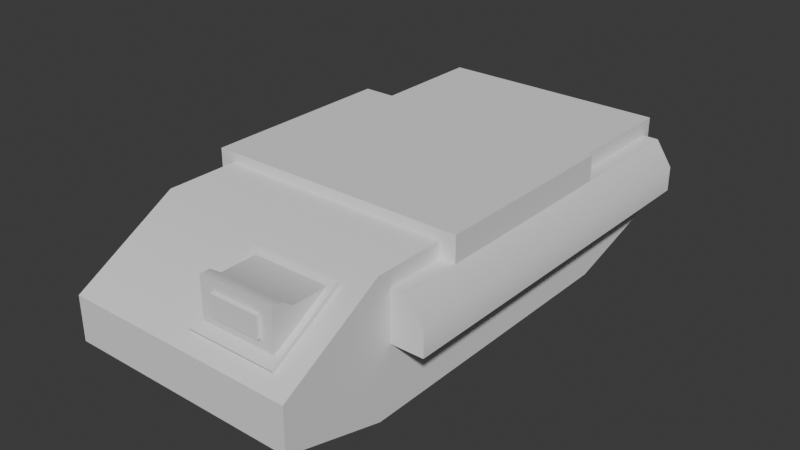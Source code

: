 # Source: Chassis_Combat_A.blend  (saved by Blender 4.0.36; exported with 4.5.12 LTS)
import bpy
from mathutils import Matrix  # noqa: F401  (used for matrix-valued properties, if any)

bpy.ops.wm.read_factory_settings(use_empty=True)
scene = bpy.context.scene
scene.name = 'Scene'

# ---- collections
col_collection = bpy.data.collections.new('Collection'); scene.collection.children.link(col_collection)

# ---- world
world_world = bpy.data.worlds.new('World'); scene.world = world_world
world_world.use_nodes = True; world_world.node_tree.nodes.clear()
_N = world_world.node_tree.nodes; _L = world_world.node_tree.links
n0 = _N.new('ShaderNodeOutputWorld'); n0.name = 'World Output'; n0.location = (300, 300)
n1 = _N.new('ShaderNodeBackground'); n1.name = 'Background'; n1.location = (10, 300)
n1.inputs[0].default_value = (0.05088, 0.05088, 0.05088, 1.0)
_L.new(n1.outputs[0], n0.inputs[0])
n0.is_active_output = True
world_world.color = (0.05088, 0.05088, 0.05088)
world_world.use_sun_shadow = False
world_world.sun_shadow_jitter_overblur = 0.0

# ---- meshes
me_mesh = bpy.data.meshes.new('Mesh')
me_mesh.from_pydata([(-102.6, -234.5, 56.16), (102.6, -234.5, 56.16), (-102.6, 213.3, 56.16), (102.6, 213.3, 56.16), (-102.6, -234.5, 94.8), (102.6, -234.5, 94.8), (-102.6, 213.3, 146.1), (102.6, 213.3, 146.1), (-102.6, -144.6, 30.18), (-102.6, 123.4, 30.18), (102.6, 123.4, 30.18), (102.6, -144.6, 30.18), (102.6, -144.6, 146.1), (102.6, 123.4, 146.1), (-102.6, 123.4, 146.1), (-102.6, -144.6, 146.1), (10.77, -215.2, 101.4), (76.91, -215.2, 101.4), (10.77, -165.7, 101.4), (76.91, -165.7, 101.4), (10.77, -215.2, 145.2), (76.91, -215.2, 145.2), (10.77, -165.7, 138.6), (76.91, -165.7, 138.6), (10.77, -206.2, 101.4), (10.77, -197.2, 101.4), (76.91, -197.2, 101.4), (76.91, -206.2, 101.4), (76.91, -206.2, 145.2), (76.91, -197.2, 138.6), (10.77, -197.2, 138.6), (10.77, -206.2, 145.2), (-130.7, -132.8, 88.41), (-102.6, -132.8, 88.41), (-130.7, 205.0, 88.41), (-102.6, 205.0, 88.41), (-116.2, -132.8, 132.2), (-102.6, -132.8, 132.2), (-116.2, 205.0, 132.2), (-102.6, 205.0, 132.2), (-102.6, -132.8, 110.3), (-130.7, -132.8, 110.3), (-102.6, 205.0, 110.3), (-130.7, 205.0, 110.3), (130.7, -132.8, 88.41), (102.6, -132.8, 88.41), (130.7, 205.0, 88.41), (102.6, 205.0, 88.41), (116.2, -132.8, 132.2), (102.6, -132.8, 132.2), (116.2, 205.0, 132.2), (102.6, 205.0, 132.2), (102.6, -132.8, 110.3), (130.7, -132.8, 110.3), (102.6, 205.0, 110.3), (130.7, 205.0, 110.3), (-116.2, -80.8, 132.2), (116.2, -80.8, 132.2), (-116.2, 94.31, 132.2), (116.2, 94.31, 132.2), (-116.2, -80.8, 154.6), (116.2, -80.8, 154.6), (-116.2, 94.31, 154.6), (116.2, 94.31, 154.6), (4.105, -160.8, 141.5), (82.23, -160.8, 141.5), (82.23, -157.3, 135.5), (4.105, -157.3, 135.5), (82.23, -223.4, 105.4), (4.105, -223.4, 105.4), (4.105, -219.9, 99.33), (82.23, -219.9, 99.33), (22.87, -218.2, 136.5), (65.7, -218.2, 136.5), (65.7, -213.5, 136.5), (22.87, -213.5, 136.5), (65.7, -218.2, 118.6), (22.87, -218.2, 118.6), (22.87, -213.5, 118.6), (65.7, -213.5, 118.6), (-63.83, 234.5, 112.9), (-63.83, 234.5, 66.21), (-63.83, 211.0, 66.21), (-63.83, 211.0, 136.6), (63.83, 211.0, 136.6), (63.83, 234.5, 112.9), (63.83, 234.5, 66.21), (63.83, 211.0, 66.21)], [], [(9, 10, 11), (11, 8, 9), (13, 14, 15), (15, 12, 13), (0, 1, 5), (5, 4, 0), (11, 10, 13), (13, 12, 11), (2, 6, 7), (7, 3, 2), (9, 8, 15), (15, 14, 9), (2, 3, 10), (10, 9, 2), (1, 0, 8), (8, 11, 1), (7, 6, 14), (14, 13, 7), (4, 5, 12), (12, 15, 4), (3, 7, 13), (13, 10, 3), (5, 1, 11), (11, 12, 5), (0, 4, 15), (15, 8, 0), (6, 2, 9), (9, 14, 6), (25, 26, 27), (27, 24, 25), (29, 30, 31), (31, 28, 29), (16, 17, 21), (21, 20, 16), (26, 29, 28), (28, 27, 26), (18, 22, 23), (23, 19, 18), (24, 31, 30), (30, 25, 24), (18, 19, 26), (26, 25, 18), (17, 16, 24), (24, 27, 17), (23, 22, 30), (30, 29, 23), (20, 21, 28), (28, 31, 20), (19, 23, 29), (29, 26, 19), (21, 17, 27), (27, 28, 21), (16, 20, 31), (31, 24, 16), (22, 18, 25), (25, 30, 22), (32, 34, 35), (35, 33, 32), (36, 37, 39), (39, 38, 36), (33, 40, 41), (41, 32, 33), (34, 43, 42), (42, 35, 34), (32, 41, 43), (43, 34, 32), (37, 36, 41), (41, 40, 37), (38, 39, 42), (42, 43, 38), (36, 38, 43), (43, 41, 36), (44, 45, 47), (47, 46, 44), (48, 50, 51), (51, 49, 48), (45, 44, 53), (53, 52, 45), (46, 47, 54), (54, 55, 46), (44, 46, 55), (55, 53, 44), (49, 52, 53), (53, 48, 49), (50, 55, 54), (54, 51, 50), (48, 53, 55), (55, 50, 48), (60, 61, 63), (63, 62, 60), (56, 57, 61), (61, 60, 56), (57, 59, 63), (63, 61, 57), (59, 58, 62), (62, 63, 59), (58, 56, 60), (60, 62, 58), (69, 68, 65), (65, 64, 69), (70, 69, 64), (64, 67, 70), (65, 66, 67), (67, 64, 65), (69, 70, 71), (71, 68, 69), (68, 71, 66), (66, 65, 68), (77, 76, 73), (73, 72, 77), (78, 77, 72), (72, 75, 78), (73, 74, 75), (75, 72, 73), (77, 78, 79), (79, 76, 77), (76, 79, 74), (74, 73, 76), (81, 82, 83), (83, 80, 81), (84, 85, 80), (80, 83, 84), (86, 81, 80), (80, 85, 86), (82, 81, 86), (86, 87, 82), (87, 86, 85), (85, 84, 87)])
me_mesh.polygons.foreach_set('use_smooth', [True] * 128)
_k = set([(0, 1), (0, 4), (0, 8), (1, 5), (1, 11), (2, 3), (2, 6), (2, 9), (3, 7), (3, 10), (4, 5), (4, 15), (5, 12), (6, 7), (6, 14), (7, 13), (8, 9), (10, 11), (12, 13), (14, 15), (16, 17), (16, 20), (16, 24), (17, 21), (17, 27), (18, 19), (18, 22), (18, 25), (19, 23), (19, 26), (20, 21), (20, 31), (21, 28), (22, 23), (22, 30), (23, 29), (24, 25), (26, 27), (28, 29), (30, 31), (32, 33), (32, 34), (32, 41), (34, 35), (34, 43), (36, 37), (36, 38), (36, 39), (36, 41), (37, 41), (38, 39), (38, 43), (44, 45), (44, 46), (44, 47), (44, 53), (45, 53), (46, 47), (46, 55), (48, 49), (48, 50), (48, 53), (50, 51), (50, 55), (56, 60), (57, 61), (58, 62), (59, 63), (60, 61), (60, 62), (61, 63), (62, 63), (64, 65), (64, 67), (64, 69), (64, 70), (65, 66), (65, 67), (65, 68), (66, 68), (68, 69), (68, 71), (69, 70), (69, 71), (72, 73), (72, 75), (72, 77), (72, 78), (73, 74), (73, 75), (73, 76), (74, 76), (76, 77), (76, 79), (77, 78), (77, 79), (80, 81), (80, 83), (80, 84), (81, 82), (81, 83), (81, 86), (82, 86), (84, 85), (85, 86), (85, 87), (86, 87)])
me_mesh.attributes.new('sharp_edge', 'BOOLEAN', 'EDGE').data.foreach_set('value', [ (min(e.vertices), max(e.vertices)) in _k for e in me_mesh.edges])
_uv = me_mesh.uv_layers.new(name='UVChannel_1')
_uv.uv.foreach_set('vector', [0.8581, 0.5921, 0.8581, 0.5256, 0.9246, 0.5256, 0.9246, 0.5256, 0.9246, 0.5921, 0.8581, 0.5921, 0.9101, 0.5256, 0.9101, 0.5921, 0.8581, 0.5921, 0.8581, 0.5921, 0.8581, 0.5256, 0.9101, 0.5256, 0.7039, 0.7303, 0.654, 0.7303, 0.654, 0.7175, 0.654, 0.7175, 0.7039, 0.7175, 0.7039, 0.7303, 0.5452, 0.7152, 0.6695, 0.7152, 0.6695, 0.6486, 0.6695, 0.6486, 0.5452, 0.6486, 0.5452, 0.7152, 0.8683, 0.993, 0.8683, 0.9597, 0.9348, 0.9597, 0.9348, 0.9597, 0.9348, 0.993, 0.8683, 0.993, 0.6695, 0.7152, 0.5452, 0.7152, 0.5452, 0.6486, 0.5452, 0.6486, 0.6695, 0.6486, 0.6695, 0.7152, 0.9348, 0.993, 0.8683, 0.993, 0.8683, 0.9597, 0.8683, 0.9597, 0.9348, 0.9597, 0.9348, 0.993, 0.8683, 0.9597, 0.9348, 0.9597, 0.9348, 0.993, 0.9348, 0.993, 0.8683, 0.993, 0.8683, 0.9597, 0.9246, 0.5256, 0.9246, 0.5921, 0.9101, 0.5921, 0.9101, 0.5921, 0.9101, 0.5256, 0.9246, 0.5256, 0.9348, 0.993, 0.8683, 0.993, 0.8683, 0.9597, 0.8683, 0.9597, 0.9348, 0.9597, 0.9348, 0.993, 0.7112, 0.7152, 0.7112, 0.6486, 0.6695, 0.6486, 0.6695, 0.6486, 0.6695, 0.7152, 0.7112, 0.7152, 0.5035, 0.6486, 0.5035, 0.7152, 0.5452, 0.7152, 0.5452, 0.7152, 0.5452, 0.6486, 0.5035, 0.6486, 0.5035, 0.7152, 0.5035, 0.6486, 0.5452, 0.6486, 0.5452, 0.6486, 0.5452, 0.7152, 0.5035, 0.7152, 0.7112, 0.6486, 0.7112, 0.7152, 0.6695, 0.7152, 0.6695, 0.7152, 0.6695, 0.6486, 0.7112, 0.6486, 0.4508, 0.05838, 0.4508, 0.09148, 0.4437, 0.09148, 0.4437, 0.09148, 0.4437, 0.05838, 0.4508, 0.05838, 0.4614, 0.09148, 0.4614, 0.05838, 0.4702, 0.05838, 0.4702, 0.05838, 0.4702, 0.09148, 0.4614, 0.09148, 0.4702, 0.05838, 0.4702, 0.09148, 0.4367, 0.09148, 0.4367, 0.09148, 0.4367, 0.05838, 0.4702, 0.05838, 0.4577, 0.09149, 0.4577, 0.05838, 0.4639, 0.05838, 0.4639, 0.05838, 0.4639, 0.09148, 0.4577, 0.09149, 0.4702, 0.09148, 0.4367, 0.09148, 0.4367, 0.05838, 0.4367, 0.05838, 0.4702, 0.05838, 0.4702, 0.09148, 0.4419, 0.09149, 0.4419, 0.05838, 0.4482, 0.05838, 0.4482, 0.05838, 0.4482, 0.09149, 0.4419, 0.09149, 0.4702, 0.05838, 0.4702, 0.09148, 0.4508, 0.09148, 0.4508, 0.09148, 0.4508, 0.05838, 0.4702, 0.05838, 0.4367, 0.09148, 0.4367, 0.05838, 0.4437, 0.05838, 0.4437, 0.05838, 0.4437, 0.09148, 0.4367, 0.09148, 0.4367, 0.09148, 0.4367, 0.05838, 0.4614, 0.05838, 0.4614, 0.05838, 0.4614, 0.09148, 0.4367, 0.09148, 0.2523, 0.3915, 0.2356, 0.3915, 0.2356, 0.3874, 0.2356, 0.3874, 0.2523, 0.3874, 0.2523, 0.3915, 0.4367, 0.09149, 0.4367, 0.05838, 0.4577, 0.05838, 0.4577, 0.05838, 0.4577, 0.09149, 0.4367, 0.09149, 0.4702, 0.05838, 0.4702, 0.09148, 0.4639, 0.09148, 0.4639, 0.09148, 0.4639, 0.05838, 0.4702, 0.05838, 0.4367, 0.09148, 0.4367, 0.05838, 0.4419, 0.05838, 0.4419, 0.05838, 0.4419, 0.09149, 0.4367, 0.09148, 0.4702, 0.05838, 0.4702, 0.09149, 0.4482, 0.09149, 0.4482, 0.09149, 0.4482, 0.05838, 0.4702, 0.05838, 0.2113, 0.6102, 0.01197, 0.6103, 0.01197, 0.5974, 0.01197, 0.5974, 0.2113, 0.5974, 0.2113, 0.6102, 0.01197, 0.6103, 0.01197, 0.5974, 0.2113, 0.5974, 0.2113, 0.5974, 0.2113, 0.6103, 0.01197, 0.6103, 0.2035, 0.6125, 0.2035, 0.6249, 0.1908, 0.6249, 0.1908, 0.6249, 0.1908, 0.6125, 0.2035, 0.6125, 0.2035, 0.6125, 0.2035, 0.6249, 0.1908, 0.6249, 0.1908, 0.6249, 0.1908, 0.6125, 0.2035, 0.6125, 0.01197, 0.6102, 0.01197, 0.5974, 0.2113, 0.5974, 0.2113, 0.5974, 0.2113, 0.6102, 0.01197, 0.6102, 0.2035, 0.6377, 0.1908, 0.6377, 0.1908, 0.6249, 0.1908, 0.6249, 0.2035, 0.6249, 0.2035, 0.6377, 0.2035, 0.6377, 0.1908, 0.6377, 0.1908, 0.6249, 0.1908, 0.6249, 0.2035, 0.6249, 0.2035, 0.6377, 0.01197, 0.5974, 0.2113, 0.5974, 0.2113, 0.6103, 0.2113, 0.6103, 0.01197, 0.6103, 0.01197, 0.5974, 0.2113, 0.6102, 0.2113, 0.5974, 0.01197, 0.5974, 0.01197, 0.5974, 0.01197, 0.6103, 0.2113, 0.6102, 0.01197, 0.6103, 0.2113, 0.6103, 0.2113, 0.5974, 0.2113, 0.5974, 0.01197, 0.5974, 0.01197, 0.6103, 0.2035, 0.6125, 0.1908, 0.6125, 0.1908, 0.6249, 0.1908, 0.6249, 0.2035, 0.6249, 0.2035, 0.6125, 0.2035, 0.6125, 0.1908, 0.6125, 0.1908, 0.6249, 0.1908, 0.6249, 0.2035, 0.6249, 0.2035, 0.6125, 0.01197, 0.6102, 0.2113, 0.6102, 0.2113, 0.5974, 0.2113, 0.5974, 0.01197, 0.5974, 0.01197, 0.6102, 0.2035, 0.6377, 0.2035, 0.6249, 0.1908, 0.6249, 0.1908, 0.6249, 0.1908, 0.6377, 0.2035, 0.6377, 0.2035, 0.6377, 0.2035, 0.6249, 0.1908, 0.6249, 0.1908, 0.6249, 0.1908, 0.6377, 0.2035, 0.6377, 0.01197, 0.5974, 0.01197, 0.6103, 0.2113, 0.6103, 0.2113, 0.6103, 0.2113, 0.5974, 0.01197, 0.5974, 0.9246, 0.1131, 0.8581, 0.1131, 0.8581, 0.04656, 0.8581, 0.04656, 0.9246, 0.04656, 0.9246, 0.1131, 0.7039, 0.2509, 0.654, 0.2509, 0.654, 0.2385, 0.654, 0.2385, 0.7039, 0.2385, 0.7039, 0.2509, 0.7039, 0.2509, 0.654, 0.2509, 0.654, 0.2385, 0.654, 0.2385, 0.7039, 0.2385, 0.7039, 0.2509, 0.7039, 0.2509, 0.654, 0.2509, 0.654, 0.2385, 0.654, 0.2385, 0.7039, 0.2385, 0.7039, 0.2509, 0.7039, 0.2509, 0.654, 0.2509, 0.654, 0.2385, 0.654, 0.2385, 0.7039, 0.2385, 0.7039, 0.2509, 0.7677, 0.2521, 0.7552, 0.2521, 0.7552, 0.2397, 0.7552, 0.2397, 0.7677, 0.2397, 0.7677, 0.2521, 0.7604, 0.3758, 0.7604, 0.38, 0.7521, 0.38, 0.7521, 0.38, 0.7521, 0.3758, 0.7604, 0.3758, 0.7604, 0.3758, 0.7604, 0.38, 0.7521, 0.38, 0.7521, 0.38, 0.7521, 0.3758, 0.7604, 0.3758, 0.7604, 0.3758, 0.7604, 0.38, 0.7521, 0.38, 0.7521, 0.38, 0.7521, 0.3758, 0.7604, 0.3758, 0.7604, 0.3758, 0.7604, 0.38, 0.7521, 0.38, 0.7521, 0.38, 0.7521, 0.3758, 0.7604, 0.3758, 0.3191, 0.02579, 0.3067, 0.02579, 0.3067, 0.01334, 0.3067, 0.01334, 0.3191, 0.01334, 0.3191, 0.02579, 0.3168, 0.02924, 0.3168, 0.03339, 0.3085, 0.03339, 0.3085, 0.03339, 0.3085, 0.02924, 0.3168, 0.02924, 0.3168, 0.02924, 0.3168, 0.03339, 0.3085, 0.03339, 0.3085, 0.03339, 0.3085, 0.02924, 0.3168, 0.02924, 0.3168, 0.02924, 0.3168, 0.03339, 0.3085, 0.03339, 0.3085, 0.03339, 0.3085, 0.02924, 0.3168, 0.02924, 0.3168, 0.02924, 0.3168, 0.03339, 0.3085, 0.03339, 0.3085, 0.03339, 0.3085, 0.02924, 0.3168, 0.02924, 0.7604, 0.3758, 0.7604, 0.38, 0.7521, 0.38, 0.7521, 0.38, 0.7521, 0.3758, 0.7604, 0.3758, 0.7604, 0.3758, 0.7604, 0.38, 0.7521, 0.38, 0.7521, 0.38, 0.7521, 0.3758, 0.7604, 0.3758, 0.7677, 0.2521, 0.7552, 0.2521, 0.7552, 0.2397, 0.7552, 0.2397, 0.7677, 0.2397, 0.7677, 0.2521, 0.7604, 0.3758, 0.7604, 0.38, 0.7521, 0.38, 0.7521, 0.38, 0.7521, 0.3758, 0.7604, 0.3758, 0.7604, 0.3758, 0.7604, 0.38, 0.7521, 0.38, 0.7521, 0.38, 0.7521, 0.3758, 0.7604, 0.3758])
me_mesh.update()
me_mesh.normals_split_custom_set([tuple(v) for v in zip(*[iter([-3.851e-08, 0.1403, -0.9901, -1.049e-08, 0.1403, -0.9901, 2.568e-08, -0.1403, -0.9901, 2.568e-08, -0.1403, -0.9901, 6.99e-09, -0.1403, -0.9901, -3.851e-08, 0.1403, -0.9901, 1.191e-08, 0.0, 1.0, 7.101e-08, 0.0, 1.0, -1.074e-07, -0.2562, 0.9666, -1.074e-07, -0.2562, 0.9666, -1.352e-07, -0.2562, 0.9666, 1.191e-08, 0.0, 1.0, -6.553e-08, -1.0, 8.684e-07, 0.0, -1.0, 0.0, -8.802e-09, -1.0, 1.166e-07, -8.802e-09, -1.0, 1.166e-07, -7.433e-08, -1.0, 9.85e-07, -6.553e-08, -1.0, 8.684e-07, 1.0, 1.735e-07, 1.503e-07, 1.0, -1.479e-07, 1.053e-06, 1.0, -3.793e-07, 6.533e-07, 1.0, -3.793e-07, 6.533e-07, 1.0, 2.637e-07, 7.184e-14, 1.0, 1.735e-07, 1.503e-07, 0.0, 1.0, 0.0, 0.0, 1.0, 0.0, 0.0, 1.0, 0.0, 0.0, 1.0, 0.0, 0.0, 1.0, 0.0, 0.0, 1.0, 0.0, -1.0, 4.012e-07, -6.713e-07, -1.0, 2.552e-07, -1.977e-13, -1.0, 1.803e-07, -1.639e-07, -1.0, 1.803e-07, -1.639e-07, -1.0, 6.563e-07, -1.053e-06, -1.0, 4.012e-07, -6.713e-07, -5.55e-08, 0.2777, -0.9607, 0.0, 0.2777, -0.9607, -1.049e-08, 0.1403, -0.9901, -1.049e-08, 0.1403, -0.9901, -3.851e-08, 0.1403, -0.9901, -5.55e-08, 0.2777, -0.9607, 3.7e-08, -0.2777, -0.9607, 0.0, -0.2777, -0.9607, 6.99e-09, -0.1403, -0.9901, 6.99e-09, -0.1403, -0.9901, 2.568e-08, -0.1403, -0.9901, 3.7e-08, -0.2777, -0.9607, 0.0, 0.0, 1.0, 0.0, 0.0, 1.0, 7.101e-08, 0.0, 1.0, 7.101e-08, 0.0, 1.0, 1.191e-08, 0.0, 1.0, 0.0, 0.0, 1.0, -1.566e-07, -0.4953, 0.8687, -9.196e-08, -0.4953, 0.8687, -1.352e-07, -0.2562, 0.9666, -1.352e-07, -0.2562, 0.9666, -1.074e-07, -0.2562, 0.9666, -1.566e-07, -0.4953, 0.8687, 1.0, -8.041e-07, 6.068e-07, 1.0, -1.45e-06, 0.0, 1.0, -3.793e-07, 6.533e-07, 1.0, -3.793e-07, 6.533e-07, 1.0, -1.479e-07, 1.053e-06, 1.0, -8.041e-07, 6.068e-07, 1.0, -5.124e-08, 0.0, 1.0, 0.0, 0.0, 1.0, 1.735e-07, 1.503e-07, 1.0, 1.735e-07, 1.503e-07, 1.0, 2.637e-07, 7.184e-14, 1.0, -5.124e-08, 0.0, -1.0, -1.462e-07, 0.0, -1.0, -2.812e-07, 0.0, -1.0, 1.803e-07, -1.639e-07, -1.0, 1.803e-07, -1.639e-07, -1.0, 2.552e-07, -1.977e-13, -1.0, -1.462e-07, 0.0, -1.0, 8.121e-07, -6.11e-07, -1.0, 1.209e-07, 0.0, -1.0, 4.012e-07, -6.713e-07, -1.0, 4.012e-07, -6.713e-07, -1.0, 6.563e-07, -1.053e-06, -1.0, 8.121e-07, -6.11e-07, 0.0, 0.0, -1.0, 0.0, 0.0, -1.0, 0.0, 0.0, -1.0, 0.0, 0.0, -1.0, 0.0, 0.0, -1.0, 0.0, 0.0, -1.0, 0.0, 0.3104, 0.9506, 0.0, 0.3104, 0.9506, 0.0, 0.3104, 0.9506, 0.0, 0.3104, 0.9506, 0.0, 0.3104, 0.9506, 0.0, 0.3104, 0.9506, 0.0, -1.0, 0.0, 0.0, -1.0, 0.0, 0.0, -1.0, 0.0, 0.0, -1.0, 0.0, 0.0, -1.0, 0.0, 0.0, -1.0, 0.0, 1.0, 4.707e-08, 0.0, 1.0, 4.247e-07, 0.0, 1.0, 2.135e-07, 0.0, 1.0, 2.135e-07, 0.0, 1.0, 0.0, 0.0, 1.0, 4.707e-08, 0.0, 7.522e-08, 1.0, 0.0, 0.0, 1.0, 0.0, 1.555e-07, 1.0, 0.0, 1.555e-07, 1.0, 0.0, 2.307e-07, 1.0, 0.0, 7.522e-08, 1.0, 0.0, -1.0, 0.0, 0.0, -1.0, 0.0, 0.0, -1.0, 0.0, 0.0, -1.0, 0.0, 0.0, -1.0, 0.0, 0.0, -1.0, 0.0, 0.0, 0.0, 0.0, -1.0, 0.0, 0.0, -1.0, 0.0, 0.0, -1.0, 0.0, 0.0, -1.0, 0.0, 0.0, -1.0, 0.0, 0.0, -1.0, 0.0, 0.0, -1.0, 0.0, 0.0, -1.0, 0.0, 0.0, -1.0, 0.0, 0.0, -1.0, 0.0, 0.0, -1.0, 0.0, 0.0, -1.0, 0.0, 0.0, 1.0, 0.0, 0.0, 1.0, 0.0, 0.3104, 0.9506, 0.0, 0.3104, 0.9506, 0.0, 0.3104, 0.9506, 0.0, 0.0, 1.0, 0.0, 0.0, 1.0, 0.0, 0.0, 1.0, 0.0, 0.3104, 0.9506, 0.0, 0.3104, 0.9506, 0.0, 0.3104, 0.9506, 0.0, 0.0, 1.0, 1.0, 0.0, 0.0, 1.0, 0.0, 0.0, 1.0, 4.247e-07, 0.0, 1.0, 4.247e-07, 0.0, 1.0, 4.707e-08, 0.0, 1.0, 0.0, 0.0, 1.0, 0.0, 0.0, 1.0, 0.0, 0.0, 1.0, 0.0, 0.0, 1.0, 0.0, 0.0, 1.0, 2.135e-07, 0.0, 1.0, 0.0, 0.0, -1.0, 0.0, 0.0, -1.0, 0.0, 0.0, -1.0, 0.0, 0.0, -1.0, 0.0, 0.0, -1.0, 0.0, 0.0, -1.0, 0.0, 0.0, -1.0, 0.0, 0.0, -1.0, 0.0, 0.0, -1.0, 0.0, 0.0, -1.0, 0.0, 0.0, -1.0, 0.0, 0.0, -1.0, 0.0, 0.0, 5.031e-07, 0.0, -1.0, -6.659e-07, 0.0, -1.0, -6.007e-07, 0.0, -1.0, -6.007e-07, 0.0, -1.0, 5.682e-07, 0.0, -1.0, 5.031e-07, 0.0, -1.0, -1.707e-06, 0.0, 1.0, -1.707e-06, 0.0, 1.0, -1.707e-06, 0.0, 1.0, 1.707e-06, 0.0, 1.0, 1.707e-06, 0.0, 1.0, 1.707e-06, 0.0, 1.0, 1.086e-06, -1.0, 1.128e-06, 1.086e-06, -1.0, 1.19e-06, 1.086e-06, -1.0, 1.352e-06, 1.086e-06, -1.0, 1.352e-06, 1.086e-06, -1.0, 1.587e-06, 1.086e-06, -1.0, 1.128e-06, 1.086e-06, 1.0, 1.587e-06, 1.086e-06, 1.0, 1.281e-06, 1.292e-06, 1.0, 1.341e-06, 1.292e-06, 1.0, 1.341e-06, 1.086e-06, 1.0, 1.587e-06, 1.086e-06, 1.0, 1.587e-06, -1.0, 0.0, 0.0, -0.9573, 0.0, 0.2892, -0.9573, 0.0, 0.2892, -0.9573, 0.0, 0.2892, -1.0, 0.0, 0.0, -1.0, 0.0, 0.0, 2.253e-06, -1.0, 0.0, 2.253e-06, -1.0, 0.0, 2.253e-06, -1.0, 0.0, 1.086e-06, -1.0, 1.352e-06, 1.086e-06, -1.0, 1.19e-06, 1.086e-06, -1.0, 1.587e-06, 1.636e-06, 1.0, 1.195e-06, 2.253e-06, 1.0, 1.647e-06, 1.292e-06, 1.0, 1.341e-06, 1.292e-06, 1.0, 1.341e-06, 1.086e-06, 1.0, 1.281e-06, 1.636e-06, 1.0, 1.195e-06, -0.8327, 0.0, 0.5537, -0.8327, 0.0, 0.5537, -0.9573, 0.0, 0.2892, -0.9573, 0.0, 0.2892, -0.9573, 0.0, 0.2892, -0.8327, 0.0, 0.5537, -4.114e-07, 0.0, -1.0, -4.114e-07, 0.0, -1.0, -4.114e-07, 0.0, -1.0, 8.227e-07, 0.0, -1.0, 8.227e-07, 0.0, -1.0, 8.227e-07, 0.0, -1.0, 1.676e-06, 0.0, 1.0, -1.651e-06, 0.0, 1.0, -1.564e-06, 0.0, 1.0, -1.564e-06, 0.0, 1.0, 1.763e-06, 0.0, 1.0, 1.676e-06, 0.0, 1.0, -1.086e-06, -1.0, 1.587e-06, -1.086e-06, -1.0, 1.587e-06, -1.086e-06, -1.0, 1.587e-06, -1.314e-06, -1.0, 9.574e-07, -1.086e-06, -1.0, 1.19e-06, -1.086e-06, -1.0, 7.935e-07, -1.086e-06, 1.0, 1.587e-06, -1.086e-06, 1.0, 1.587e-06, -1.292e-06, 1.0, 1.598e-06, -1.292e-06, 1.0, 1.598e-06, -1.086e-06, 1.0, 1.587e-06, -1.086e-06, 1.0, 1.587e-06, 1.0, 0.0, 0.0, 1.0, 0.0, 0.0, 0.9573, 0.0, 0.2892, 0.9573, 0.0, 0.2892, 0.9573, 0.0, 0.2892, 1.0, 0.0, 0.0, -1.578e-06, -1.0, 9.184e-07, -1.086e-06, -1.0, 1.19e-06, -1.314e-06, -1.0, 9.574e-07, -1.314e-06, -1.0, 9.574e-07, -2.253e-06, -1.0, 0.0, -1.578e-06, -1.0, 9.184e-07, -1.636e-06, 1.0, 1.615e-06, -1.086e-06, 1.0, 1.587e-06, -1.292e-06, 1.0, 1.598e-06, -1.292e-06, 1.0, 1.598e-06, -2.253e-06, 1.0, 1.647e-06, -1.636e-06, 1.0, 1.615e-06, 0.8327, 0.0, 0.5537, 0.9573, 0.0, 0.2892, 0.9573, 0.0, 0.2892, 0.9573, 0.0, 0.2892, 0.8327, 0.0, 0.5537, 0.8327, 0.0, 0.5537, 0.0, 0.0, 1.0, 0.0, 0.0, 1.0, 0.0, 0.0, 1.0, 0.0, 0.0, 1.0, 0.0, 0.0, 1.0, 0.0, 0.0, 1.0, 0.0, -1.0, 0.0, 0.0, -1.0, 0.0, 0.0, -1.0, 0.0, 0.0, -1.0, 0.0, 0.0, -1.0, 0.0, 0.0, -1.0, 0.0, 1.0, 0.0, 0.0, 1.0, 0.0, 0.0, 1.0, 0.0, 0.0, 1.0, 0.0, 0.0, 1.0, 0.0, 0.0, 1.0, 0.0, 0.0, 0.0, 1.0, 0.0, 0.0, 1.0, 0.0, 0.0, 1.0, 0.0, 0.0, 1.0, 0.0, 0.0, 1.0, 0.0, 0.0, 1.0, 0.0, -1.0, 0.0, 0.0, -1.0, 0.0, 0.0, -1.0, 0.0, 0.0, -1.0, 0.0, 0.0, -1.0, 0.0, 0.0, -1.0, 0.0, 0.0, 0.0, -0.5, 0.866, 0.0, -0.5, 0.866, 0.0, -0.5, 0.866, 0.0, -0.5, 0.866, 0.0, -0.5, 0.866, 0.0, -0.5, 0.866, -1.0, -6.031e-08, 0.0, -1.0, -6.031e-08, 0.0, -1.0, -6.031e-08, 0.0, -1.0, 6.031e-08, 0.0, -1.0, 6.031e-08, 0.0, -1.0, 6.031e-08, 0.0, 0.0, 0.866, 0.5, 0.0, 0.866, 0.5, 0.0, 0.866, 0.5, 0.0, 0.866, 0.5, 0.0, 0.866, 0.5, 0.0, 0.866, 0.5, 0.0, -0.866, -0.5, 0.0, -0.866, -0.5, 0.0, -0.866, -0.5, 0.0, -0.866, -0.5, 0.0, -0.866, -0.5, 0.0, -0.866, -0.5, 1.0, 0.0, 0.0, 1.0, 0.0, 0.0, 1.0, 0.0, 0.0, 1.0, -9.65e-07, 0.0, 1.0, -9.65e-07, 0.0, 1.0, -9.65e-07, 0.0, 0.0, -1.0, 0.0, 0.0, -1.0, 0.0, 0.0, -1.0, 0.0, 0.0, -1.0, 0.0, 0.0, -1.0, 0.0, 0.0, -1.0, 0.0, -1.0, 0.0, 0.0, -1.0, 0.0, 0.0, -1.0, 0.0, 0.0, -1.0, 0.0, 0.0, -1.0, 0.0, 0.0, -1.0, 0.0, 0.0, 0.0, 0.0, 1.0, 0.0, 0.0, 1.0, 0.0, 0.0, 1.0, 0.0, 0.0, 1.0, 0.0, 0.0, 1.0, 0.0, 0.0, 1.0, 0.0, 0.0, -1.0, 0.0, 0.0, -1.0, 0.0, 0.0, -1.0, 0.0, 0.0, -1.0, 0.0, 0.0, -1.0, 0.0, 0.0, -1.0, 1.0, 0.0, 0.0, 1.0, 0.0, 0.0, 1.0, 0.0, 0.0, 1.0, 0.0, 0.0, 1.0, 0.0, 0.0, 1.0, 0.0, 0.0, -1.0, 4.734e-06, 0.0, -1.0, 4.734e-06, 0.0, -1.0, 4.734e-06, 0.0, -1.0, -2.229e-06, -2.614e-06, -1.0, -2.229e-06, -2.614e-06, -1.0, -2.229e-06, -2.614e-06, 1.148e-07, 0.7103, 0.7039, 6.206e-08, 0.9248, 0.3806, -7.965e-06, 0.9248, 0.3805, 8.684e-06, 0.9248, 0.3806, 2.296e-07, 0.7103, 0.7039, 2.296e-07, 0.7103, 0.7039, -5.336e-08, 1.0, 4.584e-07, -2.39e-07, 1.0, -2.268e-07, -7.965e-06, 0.9248, 0.3805, -7.965e-06, 0.9248, 0.3805, 6.206e-08, 0.9248, 0.3806, -5.336e-08, 1.0, 4.584e-07, 9.334e-07, 1.626e-06, -1.0, 9.334e-07, 1.626e-06, -1.0, 9.334e-07, 1.626e-06, -1.0, 9.419e-07, 1.301e-06, -1.0, 9.419e-07, 1.301e-06, -1.0, 9.419e-07, 1.301e-06, -1.0, 1.0, 0.0, 0.0, 1.0, 0.0, 0.0, 1.0, 0.0, 0.0, 1.0, 0.0, 0.0, 1.0, 0.0, 0.0, 1.0, 0.0, 0.0])] * 3)])

# ---- objects
ob_chassis_combat_a = bpy.data.objects.new('Chassis_Combat_A', me_mesh)

# ---- transforms, parenting, visibility, modifiers, constraints
ob_chassis_combat_a.location = (0.0, 0.0, 0.0)
ob_chassis_combat_a.scale = (0.01, 0.01, 0.01)
ob_chassis_combat_a.color = (0.8, 0.8, 0.8, 1.0)

# ---- collection membership
col_collection.objects.link(ob_chassis_combat_a)

# ---- scene / render settings (as saved in the file)
scene.frame_start = 1; scene.frame_end = 250; scene.frame_set(1)
scene.render.engine = 'BLENDER_EEVEE_NEXT'
scene.render.fps = 30
scene.cycles.sampling_pattern = 'TABULATED_SOBOL'
bpy.context.view_layer.update()

# ---- added for rendering (the .blend has no active camera and no usable light): camera, sun
cam_auto = bpy.data.cameras.new('AutoCamera')
cam_auto.lens = 50.0
cam_auto.sensor_width = 36.0
cam_auto.clip_end = 1000.0
ob_auto_camera = bpy.data.objects.new('AutoCamera', cam_auto)
scene.collection.objects.link(ob_auto_camera)
ob_auto_camera.location = (5.09923, -6.11907, 5.00319)
ob_auto_camera.rotation_euler = (1.09748, -7.21219e-08, 0.694738)
scene.camera = ob_auto_camera
light_auto_sun = bpy.data.lights.new('AutoSun', 'SUN')
light_auto_sun.energy = 3.0
light_auto_sun.angle = 0.0523599
ob_auto_sun = bpy.data.objects.new('AutoSun', light_auto_sun)
scene.collection.objects.link(ob_auto_sun)
ob_auto_sun.rotation_euler = (0.872665, 0.174533, 0.523599)
bpy.context.view_layer.update()
